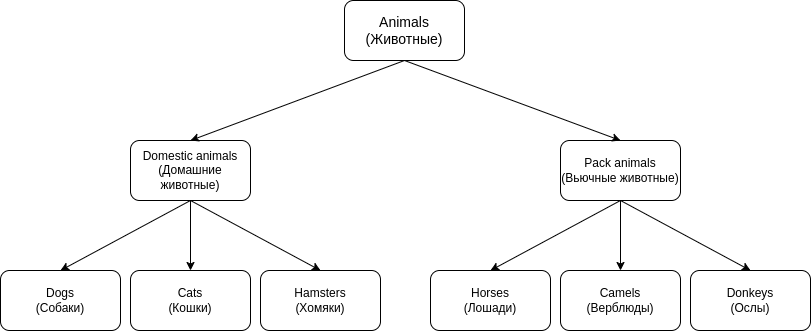

The diagram above was exported from draw.io. Its source (the exported page's mxGraphModel, read from the mxfile embedded in the PNG):
<mxGraphModel dx="1362" dy="803" grid="1" gridSize="10" guides="1" tooltips="1" connect="1" arrows="1" fold="1" page="1" pageScale="1" pageWidth="827" pageHeight="1169" math="0" shadow="0">
  <root>
    <mxCell id="0" />
    <mxCell id="1" parent="0" />
    <mxCell id="XVHl6oPZJ33p7tT5qGci-1" value="&lt;font style=&quot;font-size: 14px;&quot;&gt;Animals&lt;br&gt;(Животные)&lt;/font&gt;" style="rounded=1;whiteSpace=wrap;html=1;" vertex="1" parent="1">
      <mxGeometry x="354" y="30" width="120" height="60" as="geometry" />
    </mxCell>
    <mxCell id="XVHl6oPZJ33p7tT5qGci-2" value="Domestic animals&lt;br&gt;(Домашние животные)" style="rounded=1;whiteSpace=wrap;html=1;" vertex="1" parent="1">
      <mxGeometry x="140" y="170" width="120" height="60" as="geometry" />
    </mxCell>
    <mxCell id="XVHl6oPZJ33p7tT5qGci-3" value="Pack animals&lt;br&gt;(Вьючные животные)" style="rounded=1;whiteSpace=wrap;html=1;" vertex="1" parent="1">
      <mxGeometry x="570" y="170" width="120" height="60" as="geometry" />
    </mxCell>
    <mxCell id="XVHl6oPZJ33p7tT5qGci-4" value="" style="endArrow=classic;html=1;rounded=0;exitX=0.5;exitY=1;exitDx=0;exitDy=0;entryX=0.5;entryY=0;entryDx=0;entryDy=0;" edge="1" parent="1" source="XVHl6oPZJ33p7tT5qGci-1" target="XVHl6oPZJ33p7tT5qGci-2">
      <mxGeometry width="50" height="50" relative="1" as="geometry">
        <mxPoint x="350" y="70" as="sourcePoint" />
        <mxPoint x="440" y="390" as="targetPoint" />
      </mxGeometry>
    </mxCell>
    <mxCell id="XVHl6oPZJ33p7tT5qGci-5" value="" style="endArrow=classic;html=1;rounded=0;exitX=0.5;exitY=1;exitDx=0;exitDy=0;entryX=0.5;entryY=0;entryDx=0;entryDy=0;" edge="1" parent="1" source="XVHl6oPZJ33p7tT5qGci-1" target="XVHl6oPZJ33p7tT5qGci-3">
      <mxGeometry width="50" height="50" relative="1" as="geometry">
        <mxPoint x="410" y="150" as="sourcePoint" />
        <mxPoint x="440" y="390" as="targetPoint" />
      </mxGeometry>
    </mxCell>
    <mxCell id="XVHl6oPZJ33p7tT5qGci-6" value="Dogs&lt;br&gt;(Собаки)" style="rounded=1;whiteSpace=wrap;html=1;" vertex="1" parent="1">
      <mxGeometry x="10" y="300" width="120" height="60" as="geometry" />
    </mxCell>
    <mxCell id="XVHl6oPZJ33p7tT5qGci-19" value="Hamsters&lt;br&gt;(Хомяки)" style="rounded=1;whiteSpace=wrap;html=1;" vertex="1" parent="1">
      <mxGeometry x="270" y="300" width="120" height="60" as="geometry" />
    </mxCell>
    <mxCell id="XVHl6oPZJ33p7tT5qGci-20" value="Cats&lt;br&gt;(Кошки)" style="rounded=1;whiteSpace=wrap;html=1;" vertex="1" parent="1">
      <mxGeometry x="140" y="300" width="120" height="60" as="geometry" />
    </mxCell>
    <mxCell id="XVHl6oPZJ33p7tT5qGci-21" value="Horses&lt;br&gt;(Лошади)" style="rounded=1;whiteSpace=wrap;html=1;" vertex="1" parent="1">
      <mxGeometry x="440" y="300" width="120" height="60" as="geometry" />
    </mxCell>
    <mxCell id="XVHl6oPZJ33p7tT5qGci-22" value="Camels&lt;br&gt;(Верблюды)" style="rounded=1;whiteSpace=wrap;html=1;" vertex="1" parent="1">
      <mxGeometry x="570" y="300" width="120" height="60" as="geometry" />
    </mxCell>
    <mxCell id="XVHl6oPZJ33p7tT5qGci-23" value="Donkeys&lt;br&gt;(Ослы)" style="rounded=1;whiteSpace=wrap;html=1;" vertex="1" parent="1">
      <mxGeometry x="700" y="300" width="120" height="60" as="geometry" />
    </mxCell>
    <mxCell id="XVHl6oPZJ33p7tT5qGci-24" value="" style="endArrow=classic;html=1;rounded=0;exitX=0.5;exitY=1;exitDx=0;exitDy=0;entryX=0.5;entryY=0;entryDx=0;entryDy=0;" edge="1" parent="1" source="XVHl6oPZJ33p7tT5qGci-2" target="XVHl6oPZJ33p7tT5qGci-20">
      <mxGeometry width="50" height="50" relative="1" as="geometry">
        <mxPoint x="390" y="440" as="sourcePoint" />
        <mxPoint x="440" y="390" as="targetPoint" />
      </mxGeometry>
    </mxCell>
    <mxCell id="XVHl6oPZJ33p7tT5qGci-25" value="" style="endArrow=classic;html=1;rounded=0;exitX=0.5;exitY=1;exitDx=0;exitDy=0;entryX=0.5;entryY=0;entryDx=0;entryDy=0;" edge="1" parent="1" source="XVHl6oPZJ33p7tT5qGci-2" target="XVHl6oPZJ33p7tT5qGci-19">
      <mxGeometry width="50" height="50" relative="1" as="geometry">
        <mxPoint x="390" y="440" as="sourcePoint" />
        <mxPoint x="440" y="390" as="targetPoint" />
      </mxGeometry>
    </mxCell>
    <mxCell id="XVHl6oPZJ33p7tT5qGci-26" value="" style="endArrow=classic;html=1;rounded=0;exitX=0.5;exitY=1;exitDx=0;exitDy=0;entryX=0.5;entryY=0;entryDx=0;entryDy=0;" edge="1" parent="1" source="XVHl6oPZJ33p7tT5qGci-2" target="XVHl6oPZJ33p7tT5qGci-6">
      <mxGeometry width="50" height="50" relative="1" as="geometry">
        <mxPoint x="390" y="440" as="sourcePoint" />
        <mxPoint x="440" y="390" as="targetPoint" />
      </mxGeometry>
    </mxCell>
    <mxCell id="XVHl6oPZJ33p7tT5qGci-27" value="" style="endArrow=classic;html=1;rounded=0;exitX=0.5;exitY=1;exitDx=0;exitDy=0;entryX=0.5;entryY=0;entryDx=0;entryDy=0;" edge="1" parent="1" source="XVHl6oPZJ33p7tT5qGci-3" target="XVHl6oPZJ33p7tT5qGci-23">
      <mxGeometry width="50" height="50" relative="1" as="geometry">
        <mxPoint x="660" y="260" as="sourcePoint" />
        <mxPoint x="440" y="390" as="targetPoint" />
      </mxGeometry>
    </mxCell>
    <mxCell id="XVHl6oPZJ33p7tT5qGci-28" value="" style="endArrow=classic;html=1;rounded=0;exitX=0.5;exitY=1;exitDx=0;exitDy=0;entryX=0.5;entryY=0;entryDx=0;entryDy=0;" edge="1" parent="1" source="XVHl6oPZJ33p7tT5qGci-3" target="XVHl6oPZJ33p7tT5qGci-22">
      <mxGeometry width="50" height="50" relative="1" as="geometry">
        <mxPoint x="390" y="440" as="sourcePoint" />
        <mxPoint x="440" y="390" as="targetPoint" />
      </mxGeometry>
    </mxCell>
    <mxCell id="XVHl6oPZJ33p7tT5qGci-29" value="" style="endArrow=classic;html=1;rounded=0;exitX=0.5;exitY=1;exitDx=0;exitDy=0;entryX=0.5;entryY=0;entryDx=0;entryDy=0;" edge="1" parent="1" source="XVHl6oPZJ33p7tT5qGci-3" target="XVHl6oPZJ33p7tT5qGci-21">
      <mxGeometry width="50" height="50" relative="1" as="geometry">
        <mxPoint x="390" y="440" as="sourcePoint" />
        <mxPoint x="440" y="390" as="targetPoint" />
      </mxGeometry>
    </mxCell>
  </root>
</mxGraphModel>